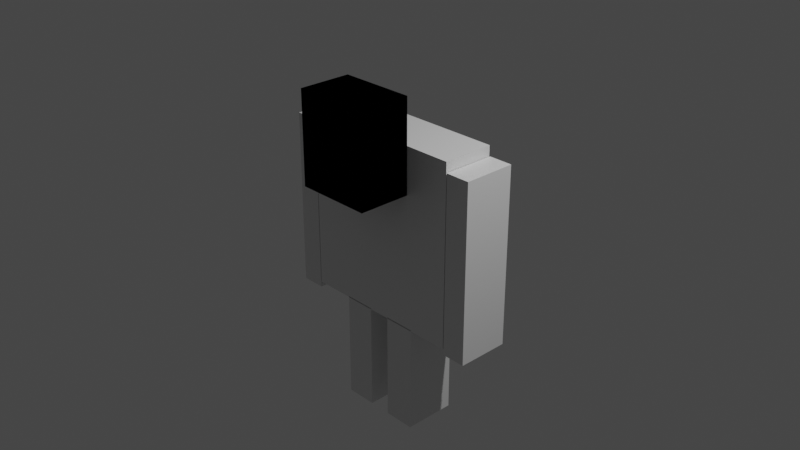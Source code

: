 # Source: tutoOne_0001.blend  (saved by Blender 2.80.75; exported with 4.5.12 LTS)
import bpy
from mathutils import Matrix  # noqa: F401  (used for matrix-valued properties, if any)

bpy.ops.wm.read_factory_settings(use_empty=True)
scene = bpy.context.scene
scene.name = 'Scene'

# ---- collections
col_collection = bpy.data.collections.new('Collection'); scene.collection.children.link(col_collection)

# ---- materials (node trees are filled in below, after node groups)
mat_material = bpy.data.materials.new('Material')
mat_material.alpha_threshold = 0.0
mat_material.use_transparent_shadow = False
mat_material.line_color = (0.0, 0.0, 0.0, 1.0)

# ---- material node trees
mat_material.use_nodes = True; mat_material.node_tree.nodes.clear()
_N = mat_material.node_tree.nodes; _L = mat_material.node_tree.links
n0 = _N.new('ShaderNodeOutputMaterial'); n0.name = 'Material Output'; n0.location = (300, 300)
n1 = _N.new('ShaderNodeBsdfPrincipled'); n1.name = 'Principled BSDF'; n1.location = (10, 300)
n1.distribution = 'GGX'
n1.subsurface_method = 'BURLEY'
n1.inputs[2].default_value = 0.4
n1.inputs[3].default_value = 1.45
n1.inputs[27].default_value = (0.0, 0.0, 0.0, 1.0)
n1.inputs[28].default_value = 1.0
_L.new(n1.outputs[0], n0.inputs[0])
n0.is_active_output = True

# ---- world
world_world = bpy.data.worlds.new('World'); scene.world = world_world
world_world.use_nodes = True; world_world.node_tree.nodes.clear()
_N = world_world.node_tree.nodes; _L = world_world.node_tree.links
n0 = _N.new('ShaderNodeOutputWorld'); n0.name = 'World Output'; n0.location = (300, 300)
n1 = _N.new('ShaderNodeBackground'); n1.name = 'Background'; n1.location = (10, 300)
n1.inputs[0].default_value = (0.05088, 0.05088, 0.05088, 1.0)
_L.new(n1.outputs[0], n0.inputs[0])
n0.is_active_output = True
world_world.color = (0.05088, 0.05088, 0.05088)
world_world.use_sun_shadow = False
world_world.sun_shadow_jitter_overblur = 0.0

# ---- cameras
cam_camera = bpy.data.cameras.new('Camera')
cam_camera.clip_end = 100.0
cam_camera.ortho_scale = 7.314

# ---- lights
light_light = bpy.data.lights.new('Light', 'POINT')
light_light.transmission_factor = 0.0
light_light.energy = 1000.0
light_light.shadow_soft_size = 0.1
light_light.shadow_maximum_resolution = 0.006
light_light.use_absolute_resolution = True

# ---- meshes
me_cube = bpy.data.meshes.new('Cube')
me_cube.from_pydata([(1.0, 1.0, 1.0), (1.0, 1.0, -1.0), (1.0, -1.0, 1.0), (1.0, -1.0, -1.0), (-1.0, 1.0, 1.0), (-1.0, 1.0, -1.0), (-1.0, -1.0, 1.0), (-1.0, -1.0, -1.0)], [], [(0, 4, 6, 2), (3, 2, 6, 7), (7, 6, 4, 5), (5, 1, 3, 7), (1, 0, 2, 3), (5, 4, 0, 1)])
_uv = me_cube.uv_layers.new(name='UVMap')
_uv.uv.foreach_set('vector', [0.375, 0.0, 0.625, 0.0, 0.625, 0.25, 0.375, 0.25, 0.375, 0.25, 0.625, 0.25, 0.625, 0.5, 0.375, 0.5, 0.375, 0.5, 0.625, 0.5, 0.625, 0.75, 0.375, 0.75, 0.375, 0.75, 0.625, 0.75, 0.625, 1.0, 0.375, 1.0, 0.125, 0.5, 0.375, 0.5, 0.375, 0.75, 0.125, 0.75, 0.625, 0.5, 0.875, 0.5, 0.875, 0.75, 0.625, 0.75])
me_cube.materials.append(mat_material)
me_cube.use_remesh_preserve_volume = False
me_cube.use_remesh_preserve_attributes = False
me_cube.use_mirror_vertex_groups = False
me_cube.update()
me_cube_001 = bpy.data.meshes.new('Cube.001')
me_cube_001.from_pydata([(1.0, 1.0, 1.0), (1.0, 1.0, -1.0), (1.0, -1.0, 1.0), (1.0, -1.0, -1.0), (-1.0, 1.0, 1.0), (-1.0, 1.0, -1.0), (-1.0, -1.0, 1.0), (-1.0, -1.0, -1.0)], [], [(0, 4, 6, 2), (3, 2, 6, 7), (7, 6, 4, 5), (5, 1, 3, 7), (1, 0, 2, 3), (5, 4, 0, 1)])
_uv = me_cube_001.uv_layers.new(name='UVMap')
_uv.uv.foreach_set('vector', [0.375, 0.0, 0.625, 0.0, 0.625, 0.25, 0.375, 0.25, 0.375, 0.25, 0.625, 0.25, 0.625, 0.5, 0.375, 0.5, 0.375, 0.5, 0.625, 0.5, 0.625, 0.75, 0.375, 0.75, 0.375, 0.75, 0.625, 0.75, 0.625, 1.0, 0.375, 1.0, 0.125, 0.5, 0.375, 0.5, 0.375, 0.75, 0.125, 0.75, 0.625, 0.5, 0.875, 0.5, 0.875, 0.75, 0.625, 0.75])
me_cube_001.materials.append(mat_material)
me_cube_001.use_remesh_preserve_volume = False
me_cube_001.use_remesh_preserve_attributes = False
me_cube_001.use_mirror_vertex_groups = False
me_cube_001.update()
me_cube_002 = bpy.data.meshes.new('Cube.002')
me_cube_002.from_pydata([(1.0, 1.0, 1.0), (1.0, 1.0, -1.0), (1.0, -1.0, 1.0), (1.0, -1.0, -1.0), (-1.0, 1.0, 1.0), (-1.0, 1.0, -1.0), (-1.0, -1.0, 1.0), (-1.0, -1.0, -1.0)], [], [(0, 4, 6, 2), (3, 2, 6, 7), (7, 6, 4, 5), (5, 1, 3, 7), (1, 0, 2, 3), (5, 4, 0, 1)])
_uv = me_cube_002.uv_layers.new(name='UVMap')
_uv.uv.foreach_set('vector', [0.375, 0.0, 0.625, 0.0, 0.625, 0.25, 0.375, 0.25, 0.375, 0.25, 0.625, 0.25, 0.625, 0.5, 0.375, 0.5, 0.375, 0.5, 0.625, 0.5, 0.625, 0.75, 0.375, 0.75, 0.375, 0.75, 0.625, 0.75, 0.625, 1.0, 0.375, 1.0, 0.125, 0.5, 0.375, 0.5, 0.375, 0.75, 0.125, 0.75, 0.625, 0.5, 0.875, 0.5, 0.875, 0.75, 0.625, 0.75])
me_cube_002.materials.append(mat_material)
me_cube_002.use_remesh_preserve_volume = False
me_cube_002.use_remesh_preserve_attributes = False
me_cube_002.use_mirror_vertex_groups = False
me_cube_002.update()
me_cube_003 = bpy.data.meshes.new('Cube.003')
me_cube_003.from_pydata([(1.0, 1.0, 1.0), (1.0, 1.0, -1.0), (1.0, -1.0, 1.0), (1.0, -1.0, -1.0), (-1.0, 1.0, 1.0), (-1.0, 1.0, -1.0), (-1.0, -1.0, 1.0), (-1.0, -1.0, -1.0)], [], [(0, 4, 6, 2), (3, 2, 6, 7), (7, 6, 4, 5), (5, 1, 3, 7), (1, 0, 2, 3), (5, 4, 0, 1)])
_uv = me_cube_003.uv_layers.new(name='UVMap')
_uv.uv.foreach_set('vector', [0.375, 0.0, 0.625, 0.0, 0.625, 0.25, 0.375, 0.25, 0.375, 0.25, 0.625, 0.25, 0.625, 0.5, 0.375, 0.5, 0.375, 0.5, 0.625, 0.5, 0.625, 0.75, 0.375, 0.75, 0.375, 0.75, 0.625, 0.75, 0.625, 1.0, 0.375, 1.0, 0.125, 0.5, 0.375, 0.5, 0.375, 0.75, 0.125, 0.75, 0.625, 0.5, 0.875, 0.5, 0.875, 0.75, 0.625, 0.75])
me_cube_003.materials.append(mat_material)
me_cube_003.use_remesh_preserve_volume = False
me_cube_003.use_remesh_preserve_attributes = False
me_cube_003.use_mirror_vertex_groups = False
me_cube_003.update()
me_cube_004 = bpy.data.meshes.new('Cube.004')
me_cube_004.from_pydata([(1.0, 1.0, 1.0), (1.0, 1.0, -1.0), (1.0, -1.0, 1.0), (1.0, -1.0, -1.0), (-1.0, 1.0, 1.0), (-1.0, 1.0, -1.0), (-1.0, -1.0, 1.0), (-1.0, -1.0, -1.0)], [], [(0, 4, 6, 2), (3, 2, 6, 7), (7, 6, 4, 5), (5, 1, 3, 7), (1, 0, 2, 3), (5, 4, 0, 1)])
_uv = me_cube_004.uv_layers.new(name='UVMap')
_uv.uv.foreach_set('vector', [0.375, 0.0, 0.625, 0.0, 0.625, 0.25, 0.375, 0.25, 0.375, 0.25, 0.625, 0.25, 0.625, 0.5, 0.375, 0.5, 0.375, 0.5, 0.625, 0.5, 0.625, 0.75, 0.375, 0.75, 0.375, 0.75, 0.625, 0.75, 0.625, 1.0, 0.375, 1.0, 0.125, 0.5, 0.375, 0.5, 0.375, 0.75, 0.125, 0.75, 0.625, 0.5, 0.875, 0.5, 0.875, 0.75, 0.625, 0.75])
me_cube_004.materials.append(mat_material)
me_cube_004.use_remesh_preserve_volume = False
me_cube_004.use_remesh_preserve_attributes = False
me_cube_004.use_mirror_vertex_groups = False
me_cube_004.update()
me_cube_006 = bpy.data.meshes.new('Cube.006')
me_cube_006.from_pydata([(1.0, 1.0, 1.0), (1.0, 1.0, -1.0), (1.0, -1.0, 1.0), (1.0, -1.0, -1.0), (-1.0, 1.0, 1.0), (-1.0, 1.0, -1.0), (-1.0, -1.0, 1.0), (-1.0, -1.0, -1.0)], [], [(0, 4, 6, 2), (3, 2, 6, 7), (7, 6, 4, 5), (5, 1, 3, 7), (1, 0, 2, 3), (5, 4, 0, 1)])
_uv = me_cube_006.uv_layers.new(name='UVMap')
_uv.uv.foreach_set('vector', [0.375, 0.0, 0.625, 0.0, 0.625, 0.25, 0.375, 0.25, 0.375, 0.25, 0.625, 0.25, 0.625, 0.5, 0.375, 0.5, 0.375, 0.5, 0.625, 0.5, 0.625, 0.75, 0.375, 0.75, 0.375, 0.75, 0.625, 0.75, 0.625, 1.0, 0.375, 1.0, 0.125, 0.5, 0.375, 0.5, 0.375, 0.75, 0.125, 0.75, 0.625, 0.5, 0.875, 0.5, 0.875, 0.75, 0.625, 0.75])
me_cube_006.materials.append(mat_material)
me_cube_006.use_remesh_preserve_volume = False
me_cube_006.use_remesh_preserve_attributes = False
me_cube_006.use_mirror_vertex_groups = False
me_cube_006.update()
me_cube_007 = bpy.data.meshes.new('Cube.007')
me_cube_007.from_pydata([(1.0, 1.0, 1.0), (1.0, 1.0, -1.0), (1.0, -1.0, 1.0), (1.0, -1.0, -1.0), (-1.0, 1.0, 1.0), (-1.0, 1.0, -1.0), (-1.0, -1.0, 1.0), (-1.0, -1.0, -1.0)], [], [(0, 4, 6, 2), (3, 2, 6, 7), (7, 6, 4, 5), (5, 1, 3, 7), (1, 0, 2, 3), (5, 4, 0, 1)])
_uv = me_cube_007.uv_layers.new(name='UVMap')
_uv.uv.foreach_set('vector', [0.375, 0.0, 0.625, 0.0, 0.625, 0.25, 0.375, 0.25, 0.375, 0.25, 0.625, 0.25, 0.625, 0.5, 0.375, 0.5, 0.375, 0.5, 0.625, 0.5, 0.625, 0.75, 0.375, 0.75, 0.375, 0.75, 0.625, 0.75, 0.625, 1.0, 0.375, 1.0, 0.125, 0.5, 0.375, 0.5, 0.375, 0.75, 0.125, 0.75, 0.625, 0.5, 0.875, 0.5, 0.875, 0.75, 0.625, 0.75])
me_cube_007.materials.append(mat_material)
me_cube_007.use_remesh_preserve_volume = False
me_cube_007.use_remesh_preserve_attributes = False
me_cube_007.use_mirror_vertex_groups = False
me_cube_007.update()

# ---- objects
ob_cube = bpy.data.objects.new('Cube', me_cube)
ob_light = bpy.data.objects.new('Light', light_light)
ob_camera = bpy.data.objects.new('Camera', cam_camera)
ob_cube_001 = bpy.data.objects.new('Cube.001', me_cube_001)
ob_cube_002 = bpy.data.objects.new('Cube.002', me_cube_002)
ob_cube_003 = bpy.data.objects.new('Cube.003', me_cube_003)
ob_cube_004 = bpy.data.objects.new('Cube.004', me_cube_004)
ob_cube_005 = bpy.data.objects.new('Cube.005', me_cube_006)
ob_cube_006 = bpy.data.objects.new('Cube.006', me_cube_007)

# ---- transforms, parenting, visibility, modifiers, constraints
ob_cube.location = (0.0, 0.0, 0.0)
ob_cube.scale = (0.9285, 0.2875, 1.0)
ob_cube.lock_rotations_4d = False
ob_cube.empty_display_type = 'ARROWS'
ob_cube.lineart.crease_threshold = 0.0
ob_light.location = (4.076, 1.005, 5.904)
ob_light.rotation_euler = (0.6503, 0.05522, 1.866)
ob_light.lock_rotations_4d = False
ob_light.empty_display_type = 'ARROWS'
ob_light.color = (0.0, 0.0, 0.0, 0.0)
ob_light.lineart.crease_threshold = 0.0
ob_camera.location = (7.359, -6.926, 4.958)
ob_camera.rotation_euler = (1.109, 0.0, 0.8149)
ob_camera.lock_rotations_4d = False
ob_camera.empty_display_type = 'ARROWS'
ob_camera.color = (0.0, 0.0, 0.0, 0.0)
ob_camera.display_type = 'WIRE'
ob_camera.lineart.crease_threshold = 0.0
ob_cube_001.location = (0.0, -0.5762, 0.9933)
ob_cube_001.scale = (0.4154, 0.2875, 0.5015)
ob_cube_001.lock_rotations_4d = False
ob_cube_001.empty_display_type = 'ARROWS'
ob_cube_001.lineart.crease_threshold = 0.0
ob_cube_002.location = (0.0, -0.5762, 0.9933)
ob_cube_002.scale = (0.4154, 0.2875, 0.5015)
ob_cube_002.lock_rotations_4d = False
ob_cube_002.empty_display_type = 'ARROWS'
ob_cube_002.lineart.crease_threshold = 0.0
ob_cube_003.location = (0.3, 0.0, -1.592)
ob_cube_003.scale = (0.1744, 0.2875, 0.5984)
ob_cube_003.lock_rotations_4d = False
ob_cube_003.empty_display_type = 'ARROWS'
ob_cube_003.lineart.crease_threshold = 0.0
ob_cube_004.location = (-0.3, 0.0, -1.592)
ob_cube_004.scale = (0.1744, 0.2875, 0.5984)
ob_cube_004.lock_rotations_4d = False
ob_cube_004.empty_display_type = 'ARROWS'
ob_cube_004.lineart.crease_threshold = 0.0
ob_cube_005.location = (-1.07, 0.0, -0.08745)
ob_cube_005.scale = (0.1322, 0.2875, 0.9767)
ob_cube_005.lock_rotations_4d = False
ob_cube_005.empty_display_type = 'ARROWS'
ob_cube_005.lineart.crease_threshold = 0.0
ob_cube_006.location = (1.07, 0.0, -0.08745)
ob_cube_006.scale = (0.1322, 0.2875, 0.9767)
ob_cube_006.lock_rotations_4d = False
ob_cube_006.empty_display_type = 'ARROWS'
ob_cube_006.lineart.crease_threshold = 0.0

# ---- collection membership
col_collection.objects.link(ob_cube)
col_collection.objects.link(ob_light)
col_collection.objects.link(ob_camera)
col_collection.objects.link(ob_cube_001)
col_collection.objects.link(ob_cube_002)
col_collection.objects.link(ob_cube_003)
col_collection.objects.link(ob_cube_004)
col_collection.objects.link(ob_cube_005)
col_collection.objects.link(ob_cube_006)

# ---- scene / render settings (as saved in the file)
scene.camera = ob_camera
scene.frame_start = 1; scene.frame_end = 250; scene.frame_set(1)
scene.render.engine = 'BLENDER_EEVEE_NEXT'
scene.cycles.use_denoising = False
scene.cycles.samples = 128
scene.cycles.sampling_pattern = 'TABULATED_SOBOL'
scene.cycles.use_adaptive_sampling = False
scene.cycles.use_light_tree = False
scene.view_settings.view_transform = 'Filmic'
bpy.context.view_layer.update()
